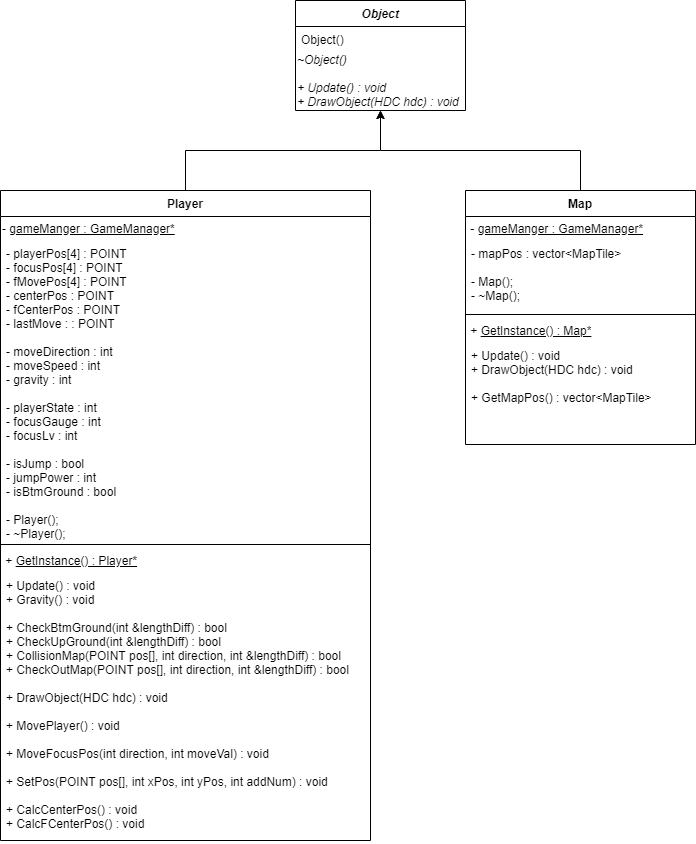

The diagram above was exported from draw.io. Its source (the exported page's mxGraphModel, read from the mxfile embedded in the PNG):
<mxGraphModel dx="1730" dy="832" grid="1" gridSize="10" guides="1" tooltips="1" connect="1" arrows="1" fold="1" page="1" pageScale="1" pageWidth="827" pageHeight="1169" math="0" shadow="0">
  <root>
    <mxCell id="Fs5EzNDjYnllwQ0RWJAg-0" />
    <mxCell id="Fs5EzNDjYnllwQ0RWJAg-1" parent="Fs5EzNDjYnllwQ0RWJAg-0" />
    <mxCell id="s1lxRss6-iEnNmzJiags-0" value="Object" style="swimlane;fontStyle=3;align=center;verticalAlign=top;childLayout=stackLayout;horizontal=1;startSize=26;horizontalStack=0;resizeParent=1;resizeParentMax=0;resizeLast=0;collapsible=1;marginBottom=0;" vertex="1" parent="Fs5EzNDjYnllwQ0RWJAg-1">
      <mxGeometry x="329" y="80" width="170" height="110" as="geometry" />
    </mxCell>
    <mxCell id="s1lxRss6-iEnNmzJiags-1" value="Object()" style="text;strokeColor=none;fillColor=none;align=left;verticalAlign=top;spacingLeft=4;spacingRight=4;overflow=hidden;rotatable=0;points=[[0,0.5],[1,0.5]];portConstraint=eastwest;" vertex="1" parent="s1lxRss6-iEnNmzJiags-0">
      <mxGeometry y="26" width="170" height="24" as="geometry" />
    </mxCell>
    <mxCell id="s1lxRss6-iEnNmzJiags-2" value="&lt;i&gt;~Object()&lt;br&gt;&lt;br&gt;+ Update() : void&lt;br&gt;+ DrawObject(HDC hdc) : void&lt;br&gt;&lt;/i&gt;" style="html=1;fillColor=none;align=left;strokeColor=none;" vertex="1" parent="s1lxRss6-iEnNmzJiags-0">
      <mxGeometry y="50" width="170" height="60" as="geometry" />
    </mxCell>
    <mxCell id="-QCUdSfA9zQ8vOlc9RFI-6" style="edgeStyle=orthogonalEdgeStyle;rounded=0;orthogonalLoop=1;jettySize=auto;html=1;exitX=0.5;exitY=0;exitDx=0;exitDy=0;entryX=0.5;entryY=1;entryDx=0;entryDy=0;" edge="1" parent="Fs5EzNDjYnllwQ0RWJAg-1" source="yXnayTg1yr4J51KBGYUl-0" target="s1lxRss6-iEnNmzJiags-2">
      <mxGeometry relative="1" as="geometry" />
    </mxCell>
    <mxCell id="yXnayTg1yr4J51KBGYUl-0" value="Player" style="swimlane;fontStyle=1;align=center;verticalAlign=top;childLayout=stackLayout;horizontal=1;startSize=26;horizontalStack=0;resizeParent=1;resizeParentMax=0;resizeLast=0;collapsible=1;marginBottom=0;fillColor=none;" vertex="1" parent="Fs5EzNDjYnllwQ0RWJAg-1">
      <mxGeometry x="34" y="270" width="370" height="650" as="geometry" />
    </mxCell>
    <mxCell id="yXnayTg1yr4J51KBGYUl-1" value="- &lt;u&gt;gameManger : GameManager*&lt;/u&gt;" style="html=1;fillColor=none;strokeColor=none;align=left;" vertex="1" parent="yXnayTg1yr4J51KBGYUl-0">
      <mxGeometry y="26" width="370" height="24" as="geometry" />
    </mxCell>
    <mxCell id="yXnayTg1yr4J51KBGYUl-2" value="- playerPos[4] : POINT&#10;- focusPos[4] : POINT&#10;- fMovePos[4] : POINT&#10;- centerPos : POINT&#10;- fCenterPos : POINT&#10;- lastMove : : POINT&#10;&#10;- moveDirection : int&#10;- moveSpeed : int&#10;- gravity : int&#10;&#10;- playerState : int&#10;&#09;- focusGauge : int&#10;&#09;- focusLv : int&#10;&#10;&#09;- isJump : bool&#10;&#09;- jumpPower : int&#10;&#09;- isBtmGround : bool&#10;&#10;- Player();&#10;- ~Player();" style="text;strokeColor=none;fillColor=none;align=left;verticalAlign=top;spacingLeft=4;spacingRight=4;overflow=hidden;rotatable=0;points=[[0,0.5],[1,0.5]];portConstraint=eastwest;" vertex="1" parent="yXnayTg1yr4J51KBGYUl-0">
      <mxGeometry y="50" width="370" height="300" as="geometry" />
    </mxCell>
    <mxCell id="yXnayTg1yr4J51KBGYUl-3" value="" style="line;strokeWidth=1;fillColor=none;align=left;verticalAlign=middle;spacingTop=-1;spacingLeft=3;spacingRight=3;rotatable=0;labelPosition=right;points=[];portConstraint=eastwest;" vertex="1" parent="yXnayTg1yr4J51KBGYUl-0">
      <mxGeometry y="350" width="370" height="8" as="geometry" />
    </mxCell>
    <mxCell id="yXnayTg1yr4J51KBGYUl-4" value="&amp;nbsp;+&amp;nbsp;&lt;u&gt;GetInstance() : Player*&lt;/u&gt;" style="html=1;fillColor=none;strokeColor=none;align=left;" vertex="1" parent="yXnayTg1yr4J51KBGYUl-0">
      <mxGeometry y="358" width="370" height="24" as="geometry" />
    </mxCell>
    <mxCell id="yXnayTg1yr4J51KBGYUl-5" value="+ Update() : void&#10;&#09;+ Gravity() : void&#10;&#09;&#10;&#09;+ CheckBtmGround(int &amp;lengthDiff) : bool&#10;&#09;+ CheckUpGround(int &amp;lengthDiff) : bool&#10;&#09;+ CollisionMap(POINT pos[], int direction, int &amp;lengthDiff) : bool&#10;&#09;+ CheckOutMap(POINT pos[], int direction, int &amp;lengthDiff) : bool&#10;&#10;&#09;+ DrawObject(HDC hdc) : void&#10;&#10;&#09;+ MovePlayer() : void&#10;&#10;&#09;+ MoveFocusPos(int direction, int moveVal) : void&#10;&#10;&#09;+ SetPos(POINT pos[], int xPos, int yPos, int addNum) : void&#10;&#10;&#09;+ CalcCenterPos() : void&#10;&#09;+ CalcFCenterPos() : void" style="text;strokeColor=none;fillColor=none;align=left;verticalAlign=top;spacingLeft=4;spacingRight=4;overflow=hidden;rotatable=0;points=[[0,0.5],[1,0.5]];portConstraint=eastwest;" vertex="1" parent="yXnayTg1yr4J51KBGYUl-0">
      <mxGeometry y="382" width="370" height="268" as="geometry" />
    </mxCell>
    <mxCell id="-QCUdSfA9zQ8vOlc9RFI-7" style="edgeStyle=orthogonalEdgeStyle;rounded=0;orthogonalLoop=1;jettySize=auto;html=1;exitX=0.5;exitY=0;exitDx=0;exitDy=0;entryX=0.5;entryY=1;entryDx=0;entryDy=0;" edge="1" parent="Fs5EzNDjYnllwQ0RWJAg-1" source="-QCUdSfA9zQ8vOlc9RFI-0" target="s1lxRss6-iEnNmzJiags-2">
      <mxGeometry relative="1" as="geometry">
        <mxPoint x="440" y="220" as="targetPoint" />
      </mxGeometry>
    </mxCell>
    <mxCell id="-QCUdSfA9zQ8vOlc9RFI-0" value="Map" style="swimlane;fontStyle=1;align=center;verticalAlign=top;childLayout=stackLayout;horizontal=1;startSize=26;horizontalStack=0;resizeParent=1;resizeParentMax=0;resizeLast=0;collapsible=1;marginBottom=0;" vertex="1" parent="Fs5EzNDjYnllwQ0RWJAg-1">
      <mxGeometry x="499" y="270" width="230" height="254" as="geometry" />
    </mxCell>
    <mxCell id="-QCUdSfA9zQ8vOlc9RFI-1" value="&amp;nbsp;- &lt;u&gt;gameManger : GameManager*&lt;/u&gt;" style="html=1;fillColor=none;strokeColor=none;align=left;" vertex="1" parent="-QCUdSfA9zQ8vOlc9RFI-0">
      <mxGeometry y="26" width="230" height="24" as="geometry" />
    </mxCell>
    <mxCell id="-QCUdSfA9zQ8vOlc9RFI-2" value="- mapPos : vector&lt;MapTile&gt;&#10;&#10;- Map();&#10;- ~Map();" style="text;strokeColor=none;fillColor=none;align=left;verticalAlign=top;spacingLeft=4;spacingRight=4;overflow=hidden;rotatable=0;points=[[0,0.5],[1,0.5]];portConstraint=eastwest;fontStyle=0" vertex="1" parent="-QCUdSfA9zQ8vOlc9RFI-0">
      <mxGeometry y="50" width="230" height="70" as="geometry" />
    </mxCell>
    <mxCell id="-QCUdSfA9zQ8vOlc9RFI-3" value="" style="line;strokeWidth=1;fillColor=none;align=left;verticalAlign=middle;spacingTop=-1;spacingLeft=3;spacingRight=3;rotatable=0;labelPosition=right;points=[];portConstraint=eastwest;" vertex="1" parent="-QCUdSfA9zQ8vOlc9RFI-0">
      <mxGeometry y="120" width="230" height="8" as="geometry" />
    </mxCell>
    <mxCell id="-QCUdSfA9zQ8vOlc9RFI-4" value="&amp;nbsp;+&amp;nbsp;&lt;u&gt;GetInstance() : Map*&lt;/u&gt;" style="html=1;fillColor=none;strokeColor=none;align=left;" vertex="1" parent="-QCUdSfA9zQ8vOlc9RFI-0">
      <mxGeometry y="128" width="230" height="24" as="geometry" />
    </mxCell>
    <mxCell id="-QCUdSfA9zQ8vOlc9RFI-5" value="+ Update() : void&#10;+ DrawObject(HDC hdc) : void&#10;&#10;+ GetMapPos() : vector&lt;MapTile&gt;" style="text;strokeColor=none;fillColor=none;align=left;verticalAlign=top;spacingLeft=4;spacingRight=4;overflow=hidden;rotatable=0;points=[[0,0.5],[1,0.5]];portConstraint=eastwest;" vertex="1" parent="-QCUdSfA9zQ8vOlc9RFI-0">
      <mxGeometry y="152" width="230" height="102" as="geometry" />
    </mxCell>
  </root>
</mxGraphModel>